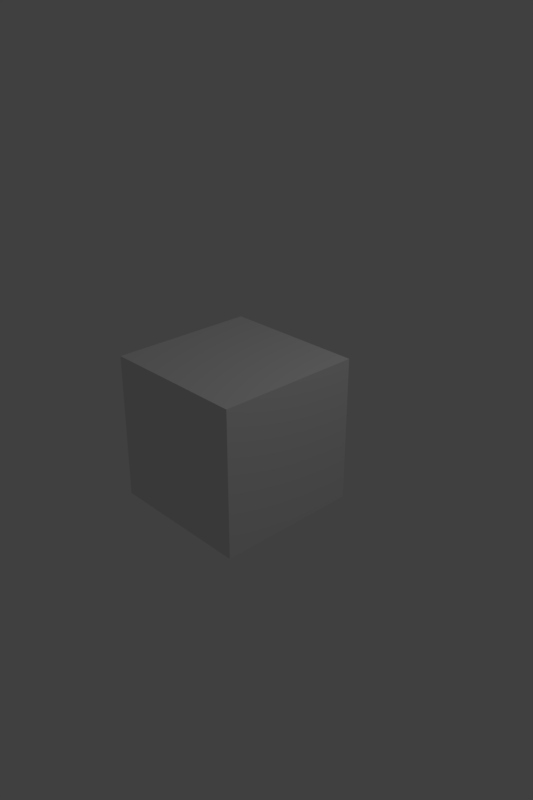 # Source: warped_time_record.blend  (saved by Blender 2.79.0; exported with 4.5.12 LTS)
import bpy
from mathutils import Matrix  # noqa: F401  (used for matrix-valued properties, if any)

bpy.ops.wm.read_factory_settings(use_empty=True)
scene = bpy.context.scene
scene.name = 'Scene'

# ---- collections
col_collection_1 = bpy.data.collections.new('Collection 1'); scene.collection.children.link(col_collection_1)

# ---- materials (node trees are filled in below, after node groups)
mat_material = bpy.data.materials.new('Material')
mat_material.alpha_threshold = 0.0
mat_material.use_transparent_shadow = False
mat_material.roughness = 0.5
mat_material.line_color = (0.0, 0.0, 0.0, 1.0)

# ---- material node trees

# ---- world
world_world = bpy.data.worlds.new('World'); scene.world = world_world
world_world.color = (0.05088, 0.05088, 0.05088)
world_world.use_sun_shadow = False
world_world.sun_shadow_jitter_overblur = 0.0
world_world.cycles.sampling_method = 'MANUAL'

# ---- cameras
cam_camera = bpy.data.cameras.new('Camera')
cam_camera.clip_end = 100.0
cam_camera.lens = 35.0
cam_camera.sensor_width = 32.0
cam_camera.sensor_height = 18.0
cam_camera.ortho_scale = 7.314
cam_camera.dof.focus_distance = 0.0
cam_camera.dof.aperture_fstop = 128.0

# ---- lights
light_lamp = bpy.data.lights.new('Lamp', 'POINT')
light_lamp.transmission_factor = 0.0
light_lamp.cutoff_distance = 30.0
light_lamp.energy = 100.0
light_lamp.shadow_buffer_clip_start = 1.001
light_lamp.shadow_soft_size = 0.1
light_lamp.shadow_maximum_resolution = 0.006
light_lamp.use_absolute_resolution = True

# ---- meshes
me_cube = bpy.data.meshes.new('Cube')
me_cube.from_pydata([(1.0, 1.0, -1.0), (1.0, -1.0, -1.0), (-1.0, -1.0, -1.0), (-1.0, 1.0, -1.0), (1.0, 1.0, 1.0), (1.0, -1.0, 1.0), (-1.0, -1.0, 1.0), (-1.0, 1.0, 1.0)], [], [(0, 1, 2, 3), (4, 7, 6, 5), (0, 4, 5, 1), (1, 5, 6, 2), (2, 6, 7, 3), (4, 0, 3, 7)])
me_cube.materials.append(mat_material)
me_cube.use_remesh_preserve_volume = False
me_cube.use_remesh_preserve_attributes = False
me_cube.use_mirror_vertex_groups = False
me_cube.update()

# ---- objects
ob_cube = bpy.data.objects.new('Cube', me_cube)
ob_lamp = bpy.data.objects.new('Lamp', light_lamp)
ob_camera = bpy.data.objects.new('Camera', cam_camera)

# ---- transforms, parenting, visibility, modifiers, constraints
ob_cube.location = (0.0, 0.0, 0.0)
ob_cube.lock_rotations_4d = False
ob_cube.empty_display_type = 'ARROWS'
ob_cube.lineart.crease_threshold = 0.0
ob_lamp.location = (4.076, 1.005, 5.904)
ob_lamp.rotation_euler = (0.6503, 0.05522, 1.866)
ob_lamp.lock_rotations_4d = False
ob_lamp.empty_display_type = 'ARROWS'
ob_lamp.color = (0.0, 0.0, 0.0, 0.0)
ob_lamp.lineart.crease_threshold = 0.0
ob_camera.location = (7.481, -6.508, 5.344)
ob_camera.rotation_euler = (1.109, 0.0, 0.8149)
ob_camera.lock_rotations_4d = False
ob_camera.empty_display_type = 'ARROWS'
ob_camera.color = (0.0, 0.0, 0.0, 0.0)
ob_camera.display_type = 'WIRE'
ob_camera.lineart.crease_threshold = 0.0

# ---- collection membership
col_collection_1.objects.link(ob_cube)
col_collection_1.objects.link(ob_lamp)
col_collection_1.objects.link(ob_camera)

# ---- scene / render settings (as saved in the file)
scene.camera = ob_camera
scene.frame_start = 1; scene.frame_end = 374; scene.frame_set(215)
scene.render.engine = 'BLENDER_EEVEE_NEXT'
scene.render.image_settings.file_format = 'FFMPEG'
scene.render.image_settings.color_mode = 'RGB'
scene.render.resolution_x = 2176
scene.render.resolution_y = 3264
scene.render.resolution_percentage = 50
scene.render.fps = 30
scene.render.dither_intensity = 0.0
scene.cycles.use_denoising = False
scene.cycles.samples = 128
scene.cycles.sampling_pattern = 'TABULATED_SOBOL'
scene.cycles.use_adaptive_sampling = False
scene.cycles.use_light_tree = False
scene.cycles.blur_glossy = 0.0
scene.cycles.sample_clamp_indirect = 0.0
scene.view_settings.view_transform = 'Standard'
bpy.context.view_layer.update()

